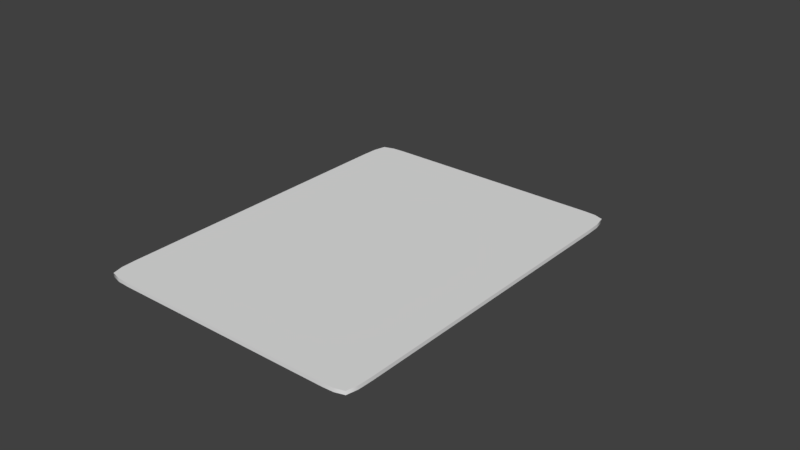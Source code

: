 # Source: clothInHand_Rigged.blend  (saved by Blender 2.79.0; exported with 4.5.12 LTS)
import bpy
from mathutils import Matrix  # noqa: F401  (used for matrix-valued properties, if any)

bpy.ops.wm.read_factory_settings(use_empty=True)
scene = bpy.context.scene
scene.name = 'Scene'

# ---- collections
col_collection_1 = bpy.data.collections.new('Collection 1'); scene.collection.children.link(col_collection_1)
col_collection_1.hide_render = True
col_collection_1.hide_viewport = True
col_collection_2 = bpy.data.collections.new('Collection 2'); scene.collection.children.link(col_collection_2)
col_collection_2.hide_render = True
col_collection_2.hide_viewport = True
col_collection_4 = bpy.data.collections.new('Collection 4'); scene.collection.children.link(col_collection_4)
col_collection_4.hide_render = True
col_collection_4.hide_viewport = True
col_collection_20 = bpy.data.collections.new('Collection 20'); scene.collection.children.link(col_collection_20)

# ---- materials (node trees are filled in below, after node groups)
mat_cloth = bpy.data.materials.new('cloth')
mat_cloth.alpha_threshold = 0.0
mat_cloth.use_transparent_shadow = False
mat_cloth.diffuse_color = (0.6219, 0.7301, 1.0, 1.0)
mat_cloth.specular_color = (0.0, 0.0, 0.0)
mat_cloth.roughness = 0.5
mat_towel = bpy.data.materials.new('towel')
mat_towel.alpha_threshold = 0.0
mat_towel.use_transparent_shadow = False
mat_towel.specular_color = (0.05226, 0.05226, 0.05226)
mat_towel.roughness = 0.5

# ---- material node trees

# ---- world
world_world = bpy.data.worlds.new('World'); scene.world = world_world
world_world.color = (0.05088, 0.05088, 0.05088)
world_world.use_sun_shadow = False
world_world.sun_shadow_jitter_overblur = 0.0
world_world.cycles.sampling_method = 'MANUAL'

# ---- meshes
me_clothinhand = bpy.data.meshes.new('clothInHand')
me_clothinhand.from_pydata([(-0.01008, 0.08275, 0.03067), (0.06254, -0.04968, 0.01551), (-0.05583, 0.07887, 0.02864), (0.03475, -0.06516, -0.01574), (-0.01039, 0.06178, 0.02737), (-0.01348, 0.04609, 0.02545), (-0.009207, 0.02406, 0.02123), (0.002601, 0.005459, 0.01027), (0.0201, -0.01077, 0.01093), (0.02853, -0.02538, 0.01272), (0.0421, -0.0401, 0.01503), (0.01527, -0.04505, -0.005876), (0.005182, -0.03311, -0.0008336), (-0.003081, -0.02083, 0.00208), (-0.0105, -0.0002031, 0.006791), (-0.02081, 0.02057, 0.01114), (-0.02317, 0.04966, 0.001072), (-0.03753, 0.06119, 0.01889), (-0.04702, 0.08636, -0.009316), (-0.02917, 0.096, -0.01623), (-0.01948, 0.09534, -0.003579), (-0.01632, 0.08959, 0.01547), (-0.01018, 0.08596, 0.02398), (-0.004338, 0.08366, 0.0328), (0.07182, -0.04301, 0.01441), (0.07375, -0.04699, 0.005524), (0.06231, -0.05866, -0.0001049), (0.06644, -0.06058, -0.02023), (0.05338, -0.06301, -0.02975), (0.03759, -0.0649, -0.03485), (-0.0006551, 0.06408, 0.0269), (-0.004249, 0.06671, 0.01662), (-0.01028, 0.06824, 0.00873), (-0.00978, 0.06846, -0.002577), (-0.01954, 0.0655, -0.0114), (-0.03701, 0.0581, -0.01456), (-0.00905, 0.04781, 0.02466), (-0.00878, 0.05004, 0.01571), (-0.01245, 0.04868, 0.01106), (-0.007203, 0.04999, 0.001258), (-0.01391, 0.04826, -0.008592), (-0.0288, 0.04058, -0.01095), (0.0009051, 0.03064, 0.0247), (0.003347, 0.02829, 0.01351), (0.003013, 0.02903, 0.003484), (0.001417, 0.02898, -0.004416), (-0.003637, 0.02768, -0.008155), (-0.01598, 0.02148, -0.009473), (0.01766, 0.01269, 0.01242), (0.02064, 0.01409, 0.004104), (0.01794, 0.01383, -0.007731), (0.01296, 0.01003, -0.0133), (0.006544, 0.007226, -0.01722), (-0.00688, 0.0008213, -0.01369), (0.02696, -0.002304, 0.01277), (0.03004, 0.0003069, 0.005553), (0.02811, -0.001768, -0.0114), (0.02243, -0.006715, -0.01392), (0.01517, -0.01098, -0.01796), (0.001524, -0.01698, -0.0212), (0.03967, -0.01529, 0.01169), (0.04055, -0.01407, 0.004228), (0.03597, -0.01818, -0.007555), (0.03294, -0.02122, -0.01363), (0.02329, -0.02621, -0.01984), (0.01068, -0.02986, -0.0232), (0.05563, -0.02905, 0.01269), (0.05518, -0.02934, 0.004792), (0.04512, -0.03744, -0.001173), (0.04427, -0.03368, -0.01417), (0.03166, -0.04157, -0.01965), (0.02083, -0.04078, -0.02811), (-0.05559, 0.08446, -0.009211), (-0.06339, 0.07863, 0.01159), (-0.06154, 0.08204, -0.005379), (-0.06367, 0.08043, 0.002175), (0.03082, -0.06657, -0.02443), (0.03291, -0.06618, -0.03171), (0.03035, -0.06679, -0.02706), (0.03111, -0.06665, -0.02973), (-0.05096, 0.0526, 0.007795), (-0.04596, 0.05472, -0.01581), (-0.05349, 0.05134, -0.003048), (-0.05203, 0.05196, -0.01194), (-0.03748, 0.03869, 0.0003526), (-0.0357, 0.03862, -0.009329), (-0.04011, 0.03726, -0.002934), (-0.03969, 0.0369, -0.00736), (-0.02611, 0.01772, 0.006667), (-0.02244, 0.01853, -0.007374), (-0.02719, 0.0166, 0.002757), (-0.02623, 0.01673, -0.003705), (-0.0151, -0.001849, -0.001711), (-0.01101, -0.0001167, -0.01362), (-0.01833, -0.003472, -0.008402), (-0.01416, -0.001071, -0.01323), (-0.007689, -0.02134, -0.01075), (-0.003703, -0.01864, -0.02), (-0.007772, -0.02075, -0.01512), (-0.006591, -0.02019, -0.01843), (0.0006329, -0.03509, -0.01268), (0.005406, -0.03148, -0.02308), (0.0002941, -0.03486, -0.01691), (0.001728, -0.03391, -0.02089), (0.01467, -0.04373, -0.02487), (0.01123, -0.04636, -0.01536), (0.01139, -0.04635, -0.02123), (0.01073, -0.04653, -0.01836)], [], [(71, 29, 77, 104), (105, 76, 3, 11), (41, 47, 89, 85), (47, 53, 93, 89), (53, 59, 97, 93), (59, 65, 101, 97), (65, 71, 104, 101), (9, 10, 66, 60), (60, 66, 67, 61), (61, 67, 68, 62), (62, 68, 69, 63), (63, 69, 70, 64), (64, 70, 71, 65), (100, 105, 11, 12), (8, 9, 60, 54), (54, 60, 61, 55), (55, 61, 62, 56), (56, 62, 63, 57), (57, 63, 64, 58), (58, 64, 65, 59), (96, 100, 12, 13), (7, 8, 54, 48), (48, 54, 55, 49), (49, 55, 56, 50), (50, 56, 57, 51), (51, 57, 58, 52), (52, 58, 59, 53), (92, 96, 13, 14), (6, 7, 48, 42), (42, 48, 49, 43), (43, 49, 50, 44), (44, 50, 51, 45), (45, 51, 52, 46), (46, 52, 53, 47), (88, 92, 14, 15), (5, 6, 42, 36), (36, 42, 43, 37), (37, 43, 44, 38), (38, 44, 45, 39), (39, 45, 46, 40), (40, 46, 47, 41), (84, 88, 15, 16), (4, 5, 36, 30), (30, 36, 37, 31), (31, 37, 38, 32), (32, 38, 39, 33), (33, 39, 40, 34), (34, 40, 41, 35), (80, 84, 16, 17), (0, 4, 30, 23), (23, 30, 31, 22), (22, 31, 32, 21), (21, 32, 33, 20), (20, 33, 34, 19), (19, 34, 35, 18), (73, 80, 17, 2), (10, 1, 24, 66), (66, 24, 25, 67), (67, 25, 26, 68), (68, 26, 27, 69), (69, 27, 28, 70), (70, 28, 29, 71), (35, 41, 85, 81), (105, 100, 102, 107), (107, 102, 103, 106), (106, 103, 101, 104), (100, 96, 98, 102), (102, 98, 99, 103), (103, 99, 97, 101), (96, 92, 94, 98), (98, 94, 95, 99), (99, 95, 93, 97), (92, 88, 90, 94), (94, 90, 91, 95), (95, 91, 89, 93), (88, 84, 86, 90), (90, 86, 87, 91), (91, 87, 85, 89), (84, 80, 82, 86), (86, 82, 83, 87), (87, 83, 81, 85), (80, 73, 75, 82), (82, 75, 74, 83), (83, 74, 72, 81), (76, 105, 107, 78), (78, 107, 106, 79), (79, 106, 104, 77), (18, 35, 81, 72)])
me_clothinhand.polygons.foreach_set('use_smooth', [True] * 88)
_uv = me_clothinhand.uv_layers.new(name='UVMap')
_uv.uv.foreach_set('vector', [0.8464, 0.7491, 0.9999, 0.75, 0.9999, 0.8163, 0.8451, 0.8084, 0.8458, 0.9158, 0.9999, 0.9176, 0.9999, 0.9999, 0.8454, 0.9985, 0.2501, 0.7499, 0.375, 0.75, 0.375, 0.8112, 0.2501, 0.8112, 0.375, 0.75, 0.5, 0.75, 0.5, 0.8112, 0.375, 0.8112, 0.5, 0.75, 0.6157, 0.7512, 0.6157, 0.8123, 0.5, 0.8112, 0.6157, 0.7512, 0.6981, 0.7468, 0.6943, 0.8142, 0.6157, 0.8123, 0.6981, 0.7468, 0.8464, 0.7491, 0.8451, 0.8084, 0.6943, 0.8142, 0.7002, 0.009133, 0.8456, -0.0002445, 0.8464, 0.1238, 0.7017, 0.1216, 0.7017, 0.1216, 0.8464, 0.1238, 0.8451, 0.2424, 0.7021, 0.2497, 0.7021, 0.2497, 0.8451, 0.2424, 0.8422, 0.3698, 0.7, 0.3741, 0.7, 0.3741, 0.8422, 0.3698, 0.8466, 0.5, 0.6985, 0.4923, 0.6985, 0.4923, 0.8466, 0.5, 0.8466, 0.625, 0.6957, 0.6186, 0.6957, 0.6186, 0.8466, 0.625, 0.8464, 0.7491, 0.6981, 0.7468, 0.6959, 0.9198, 0.8458, 0.9158, 0.8454, 0.9985, 0.693, 1.001, 0.6151, 0.003673, 0.7002, 0.009133, 0.7017, 0.1216, 0.6158, 0.1264, 0.6158, 0.1264, 0.7017, 0.1216, 0.7021, 0.2497, 0.6159, 0.2505, 0.6159, 0.2505, 0.7021, 0.2497, 0.7, 0.3741, 0.6158, 0.3738, 0.6158, 0.3738, 0.7, 0.3741, 0.6985, 0.4923, 0.6159, 0.4986, 0.6159, 0.4986, 0.6985, 0.4923, 0.6957, 0.6186, 0.6159, 0.6241, 0.6159, 0.6241, 0.6957, 0.6186, 0.6981, 0.7468, 0.6157, 0.7512, 0.6156, 0.9197, 0.6959, 0.9198, 0.693, 1.001, 0.6155, 0.9996, 0.5, 9.998e-05, 0.6151, 0.003673, 0.6158, 0.1264, 0.5, 0.1251, 0.5, 0.1251, 0.6158, 0.1264, 0.6159, 0.2505, 0.5, 0.2501, 0.5, 0.2501, 0.6159, 0.2505, 0.6158, 0.3738, 0.5, 0.375, 0.5, 0.375, 0.6158, 0.3738, 0.6159, 0.4986, 0.5, 0.5, 0.5, 0.5, 0.6159, 0.4986, 0.6159, 0.6241, 0.5, 0.625, 0.5, 0.625, 0.6159, 0.6241, 0.6157, 0.7512, 0.5, 0.75, 0.5, 0.9198, 0.6156, 0.9197, 0.6155, 0.9996, 0.5, 0.9999, 0.375, 9.998e-05, 0.5, 9.998e-05, 0.5, 0.1251, 0.375, 0.1251, 0.375, 0.1251, 0.5, 0.1251, 0.5, 0.2501, 0.375, 0.2501, 0.375, 0.2501, 0.5, 0.2501, 0.5, 0.375, 0.375, 0.375, 0.375, 0.375, 0.5, 0.375, 0.5, 0.5, 0.375, 0.5, 0.375, 0.5, 0.5, 0.5, 0.5, 0.625, 0.375, 0.625, 0.375, 0.625, 0.5, 0.625, 0.5, 0.75, 0.375, 0.75, 0.375, 0.9202, 0.5, 0.9198, 0.5, 0.9999, 0.375, 0.9999, 0.2501, 9.998e-05, 0.375, 9.998e-05, 0.375, 0.1251, 0.2501, 0.1251, 0.2501, 0.1251, 0.375, 0.1251, 0.375, 0.2501, 0.2501, 0.25, 0.2501, 0.25, 0.375, 0.2501, 0.375, 0.375, 0.2501, 0.375, 0.2501, 0.375, 0.375, 0.375, 0.375, 0.5, 0.2501, 0.5, 0.2501, 0.5, 0.375, 0.5, 0.375, 0.625, 0.2501, 0.625, 0.2501, 0.625, 0.375, 0.625, 0.375, 0.75, 0.2501, 0.7499, 0.2501, 0.9206, 0.375, 0.9202, 0.375, 0.9999, 0.2501, 0.9999, 0.149, 9.998e-05, 0.2501, 9.998e-05, 0.2501, 0.1251, 0.147, 0.1227, 0.147, 0.1227, 0.2501, 0.1251, 0.2501, 0.25, 0.1479, 0.2448, 0.1479, 0.2448, 0.2501, 0.25, 0.2501, 0.375, 0.1498, 0.3692, 0.1498, 0.3692, 0.2501, 0.375, 0.2501, 0.5, 0.1504, 0.4935, 0.1504, 0.4935, 0.2501, 0.5, 0.2501, 0.625, 0.1487, 0.6251, 0.1487, 0.6251, 0.2501, 0.625, 0.2501, 0.7499, 0.1486, 0.7504, 0.1479, 0.9205, 0.2501, 0.9206, 0.2501, 0.9999, 0.149, 0.9999, 0.0001, 9.998e-05, 0.149, 9.998e-05, 0.147, 0.1227, 0.0001, 0.1251, 0.0001, 0.1251, 0.147, 0.1227, 0.1479, 0.2448, 0.0001, 0.2501, 0.0001, 0.2501, 0.1479, 0.2448, 0.1498, 0.3692, 0.0001, 0.375, 0.0001, 0.375, 0.1498, 0.3692, 0.1504, 0.4935, 0.0001, 0.5, 0.0001, 0.5, 0.1504, 0.4935, 0.1487, 0.6251, 0.0001, 0.625, 0.0001, 0.625, 0.1487, 0.6251, 0.1486, 0.7504, 9.999e-05, 0.75, 9.998e-05, 0.9214, 0.1479, 0.9205, 0.149, 0.9999, 9.998e-05, 0.9999, 0.8456, -0.0002445, 0.9999, 9.998e-05, 0.9999, 0.1251, 0.8464, 0.1238, 0.8464, 0.1238, 0.9999, 0.1251, 0.9999, 0.2501, 0.8451, 0.2424, 0.8451, 0.2424, 0.9999, 0.2501, 0.9999, 0.375, 0.8422, 0.3698, 0.8422, 0.3698, 0.9999, 0.375, 0.9999, 0.5, 0.8466, 0.5, 0.8466, 0.5, 0.9999, 0.5, 0.9999, 0.625, 0.8466, 0.625, 0.8466, 0.625, 0.9999, 0.625, 0.9999, 0.75, 0.8464, 0.7491, 0.1486, 0.7504, 0.2501, 0.7499, 0.2501, 0.8112, 0.1489, 0.8113, 0.8458, 0.9158, 0.6959, 0.9198, 0.696, 0.8993, 0.8456, 0.8878, 0.8456, 0.8878, 0.696, 0.8993, 0.6953, 0.8492, 0.8446, 0.8393, 0.8446, 0.8393, 0.6953, 0.8492, 0.6943, 0.8142, 0.8451, 0.8084, 0.6959, 0.9198, 0.6156, 0.9197, 0.6164, 0.8976, 0.696, 0.8993, 0.696, 0.8993, 0.6164, 0.8976, 0.6156, 0.8451, 0.6953, 0.8492, 0.6953, 0.8492, 0.6156, 0.8451, 0.6157, 0.8123, 0.6943, 0.8142, 0.6156, 0.9197, 0.5, 0.9198, 0.5007, 0.8978, 0.6164, 0.8976, 0.6164, 0.8976, 0.5007, 0.8978, 0.4997, 0.8425, 0.6156, 0.8451, 0.6156, 0.8451, 0.4997, 0.8425, 0.5, 0.8112, 0.6157, 0.8123, 0.5, 0.9198, 0.375, 0.9202, 0.3757, 0.8983, 0.5007, 0.8978, 0.5007, 0.8978, 0.3757, 0.8983, 0.3747, 0.842, 0.4997, 0.8425, 0.4997, 0.8425, 0.3747, 0.842, 0.375, 0.8112, 0.5, 0.8112, 0.375, 0.9202, 0.2501, 0.9206, 0.2507, 0.8988, 0.3757, 0.8983, 0.3757, 0.8983, 0.2507, 0.8988, 0.2497, 0.8415, 0.3747, 0.842, 0.3747, 0.842, 0.2497, 0.8415, 0.2501, 0.8112, 0.375, 0.8112, 0.2501, 0.9206, 0.1479, 0.9205, 0.1492, 0.8996, 0.2507, 0.8988, 0.2507, 0.8988, 0.1492, 0.8996, 0.1479, 0.8424, 0.2497, 0.8415, 0.2497, 0.8415, 0.1479, 0.8424, 0.1489, 0.8113, 0.2501, 0.8112, 0.1479, 0.9205, 9.998e-05, 0.9214, 0.0006601, 0.8999, 0.1492, 0.8996, 0.1492, 0.8996, 0.0006601, 0.8999, -0.0002224, 0.8407, 0.1479, 0.8424, 0.1479, 0.8424, -0.0002224, 0.8407, 9.999e-05, 0.811, 0.1489, 0.8113, 0.9999, 0.9176, 0.8458, 0.9158, 0.8456, 0.8878, 1.001, 0.8956, 1.001, 0.8956, 0.8456, 0.8878, 0.8446, 0.8393, 0.9998, 0.8464, 0.9998, 0.8464, 0.8446, 0.8393, 0.8451, 0.8084, 0.9999, 0.8163, 9.999e-05, 0.75, 0.1486, 0.7504, 0.1489, 0.8113, 9.999e-05, 0.811])
me_clothinhand.materials.append(mat_cloth)
me_clothinhand.use_remesh_preserve_volume = False
me_clothinhand.use_remesh_preserve_attributes = False
me_clothinhand.use_mirror_vertex_groups = False
me_clothinhand.update()
me_clotharoundampoule = bpy.data.meshes.new('clothAroundAmpoule')
me_clotharoundampoule.from_pydata([(-0.01548, -0.03588, 0.001503), (0.0203, -0.03588, 0.001503), (-0.01754, -0.0001412, 0.0001463), (0.003466, 0.02021, -0.00121), (-0.003825, 0.02021, -0.00121), (-0.0001797, 0.0233, -0.00121), (0.01952, -0.00353, 0.0001463), (-0.007359, -0.03132, 0.002207), (0.007359, -0.03132, 0.002207), (-0.00932, -0.001089, 0.0008503), (0.003084, 0.01613, -0.0005064), (-0.003084, 0.01613, -0.0005064), (4.645e-09, 0.01874, -0.0005064), (0.01129, -0.003956, 0.0008503), (-0.004894, -0.03132, 0.02838), (0.004894, -0.03132, 0.02838), (-0.005301, 0.001012, 0.02838), (0.002527, 0.01384, 0.02838), (0.0002615, 0.01576, 0.02838), (-0.002005, 0.01384, 0.02838), (0.007274, -0.0007365, 0.02838), (0.02085, -0.03148, 0.04496), (0.01596, -0.03006, 0.04856), (-0.01389, 8.963e-05, 0.04503), (-0.008849, -0.001352, 0.04856), (0.006168, 0.01912, 0.04519), (0.002928, 0.01499, 0.04856), (0.01583, -0.002731, 0.04515), (0.01072, -0.004074, 0.04856), (-0.01596, -0.03006, 0.04856), (-0.02044, -0.03138, 0.04476), (-0.006261, 0.01906, 0.04521), (-0.002928, 0.01499, 0.04856), (-1.357e-08, 0.01747, 0.04856), (-2.475e-05, 0.02322, 0.04544), (-0.01509, -0.03401, 0.03139), (-0.01431, -0.03456, 0.02197), (0.01644, -0.03505, 0.02236), (0.01667, -0.03402, 0.03139), (-0.01027, -0.0009094, 0.02192), (-0.009101, -0.0009877, 0.03154), (0.004319, 0.01936, 0.02312), (0.003844, 0.01969, 0.03194), (-0.0001014, 0.0209, 0.03154), (-0.0001424, 0.02102, 0.02355), (-0.004018, 0.0197, 0.03193), (-0.004605, 0.01936, 0.02312), (0.01094, -0.003753, 0.0315), (0.0116, -0.003408, 0.0223)], [], [(30, 23, 40, 35), (27, 21, 38, 47), (5, 4, 46, 44), (18, 33, 32, 19), (23, 31, 45, 40), (42, 43, 34, 25), (17, 26, 33, 18), (29, 14, 16, 24), (43, 45, 31, 34), (41, 48, 6, 3), (28, 20, 15, 22), (3, 5, 44, 41), (14, 7, 9, 16), (20, 13, 8, 15), (26, 17, 20, 28), (16, 9, 11, 19), (17, 10, 13, 20), (25, 27, 47, 42), (12, 18, 19, 11), (10, 17, 18, 12), (48, 37, 1, 6), (24, 16, 19, 32), (21, 27, 28, 22), (27, 25, 26, 28), (34, 31, 32, 33), (31, 23, 24, 32), (25, 34, 33, 26), (23, 30, 29, 24), (39, 46, 4, 2), (48, 41, 42, 47), (46, 39, 40, 45), (45, 43, 44, 46), (43, 42, 41, 44), (37, 48, 47, 38), (39, 36, 35, 40), (36, 39, 2, 0)])
me_clotharoundampoule.polygons.foreach_set('use_smooth', [True] * 36)
_uv = me_clotharoundampoule.uv_layers.new(name='UVMap')
_uv.uv.foreach_set('vector', [0.9745, 0.4217, 0.7054, 0.4033, 0.7106, 0.2661, 0.9797, 0.2737, 0.273, 0.4049, 0.03029, 0.4225, 0.02331, 0.2769, 0.2699, 0.2656, 0.5031, 0.02255, 0.538, 0.02326, 0.5385, 0.2032, 0.5036, 0.2054, 0.5034, 0.7047, 0.5034, 0.4493, 0.543, 0.4498, 0.5373, 0.7019, 0.7054, 0.4033, 0.546, 0.3882, 0.5323, 0.2749, 0.7106, 0.2661, 0.4748, 0.2755, 0.5036, 0.2779, 0.5033, 0.3831, 0.4609, 0.3888, 0.4695, 0.7022, 0.4639, 0.4506, 0.5034, 0.4493, 0.5034, 0.7047, 0.9587, 0.4806, 0.9761, 0.7349, 0.6998, 0.6988, 0.7023, 0.4661, 0.5036, 0.2779, 0.5323, 0.2749, 0.546, 0.3882, 0.5033, 0.3831, 0.4687, 0.2039, 0.271, 0.179, 0.2566, 0.02289, 0.4683, 0.02383, 0.2763, 0.4674, 0.2808, 0.7004, 0.02441, 0.737, 0.0465, 0.4841, 0.4683, 0.02383, 0.5031, 0.02255, 0.5036, 0.2054, 0.4687, 0.2039, 0.9761, 0.7349, 0.9661, 0.9791, 0.6954, 0.9641, 0.6998, 0.6988, 0.2808, 0.7004, 0.282, 0.9666, 0.03656, 0.9791, 0.02441, 0.737, 0.4639, 0.4506, 0.4695, 0.7022, 0.2808, 0.7004, 0.2763, 0.4674, 0.6998, 0.6988, 0.6954, 0.9641, 0.5377, 0.974, 0.5373, 0.7019, 0.4695, 0.7022, 0.4689, 0.974, 0.282, 0.9666, 0.2808, 0.7004, 0.4609, 0.3888, 0.273, 0.4049, 0.2699, 0.2656, 0.4748, 0.2755, 0.5031, 0.9739, 0.5034, 0.7047, 0.5373, 0.7019, 0.5377, 0.974, 0.4689, 0.974, 0.4695, 0.7022, 0.5034, 0.7047, 0.5031, 0.9739, 0.271, 0.179, 0.02064, 0.1865, 0.01591, 0.02438, 0.2566, 0.02289, 0.7023, 0.4661, 0.6998, 0.6988, 0.5373, 0.7019, 0.543, 0.4498, 0.03029, 0.4225, 0.273, 0.4049, 0.2763, 0.4674, 0.0465, 0.4841, 0.273, 0.4049, 0.4609, 0.3888, 0.4639, 0.4506, 0.2763, 0.4674, 0.5033, 0.3831, 0.546, 0.3882, 0.543, 0.4498, 0.5034, 0.4493, 0.546, 0.3882, 0.7054, 0.4033, 0.7023, 0.4661, 0.543, 0.4498, 0.4609, 0.3888, 0.5033, 0.3831, 0.5034, 0.4493, 0.4639, 0.4506, 0.7054, 0.4033, 0.9745, 0.4217, 0.9587, 0.4806, 0.7023, 0.4661, 0.7129, 0.1749, 0.5385, 0.2032, 0.538, 0.02326, 0.7192, 0.0229, 0.271, 0.179, 0.4687, 0.2039, 0.4748, 0.2755, 0.2699, 0.2656, 0.5385, 0.2032, 0.7129, 0.1749, 0.7106, 0.2661, 0.5323, 0.2749, 0.5323, 0.2749, 0.5036, 0.2779, 0.5036, 0.2054, 0.5385, 0.2032, 0.5036, 0.2779, 0.4748, 0.2755, 0.4687, 0.2039, 0.5036, 0.2054, 0.02064, 0.1865, 0.271, 0.179, 0.2699, 0.2656, 0.02331, 0.2769, 0.7129, 0.1749, 0.9779, 0.1781, 0.9797, 0.2737, 0.7106, 0.2661, 0.9779, 0.1781, 0.7129, 0.1749, 0.7192, 0.0229, 0.9843, 0.02611])
me_clotharoundampoule.materials.append(mat_cloth)
me_clotharoundampoule.use_remesh_preserve_volume = False
me_clotharoundampoule.use_remesh_preserve_attributes = False
me_clotharoundampoule.use_mirror_vertex_groups = False
me_clotharoundampoule.update()
me_clothinhand_003 = bpy.data.meshes.new('clothInHand.003')
me_clothinhand_003.from_pydata([(-0.01008, 0.1127, 0.03067), (0.06254, -0.0779, 0.01551), (-0.05583, 0.1071, 0.02864), (0.03475, -0.1002, -0.01574), (-0.01039, 0.06178, 0.02737), (-0.01678, 0.04671, 0.0222), (-0.01251, 0.02468, 0.01798), (0.002601, 0.005459, 0.01027), (0.0201, -0.01077, 0.01093), (0.02853, -0.02538, 0.01272), (0.0421, -0.0401, 0.01503), (0.01527, -0.04505, -0.005876), (0.005182, -0.03311, -0.0008336), (-0.003081, -0.02083, 0.00208), (-0.0105, -0.0002031, 0.006791), (-0.02081, 0.02057, 0.01114), (-0.02317, 0.04966, 0.001072), (-0.03753, 0.06119, 0.01889), (-0.04702, 0.1179, -0.009316), (-0.02917, 0.1317, -0.01623), (-0.01948, 0.1308, -0.003579), (-0.01632, 0.1225, 0.01547), (-0.01018, 0.1173, 0.02398), (-0.004338, 0.114, 0.0328), (0.07182, -0.06831, 0.01441), (0.07375, -0.07403, 0.005524), (0.06231, -0.09082, -0.0001049), (0.06644, -0.09359, -0.02023), (0.05338, -0.09709, -0.02975), (0.03759, -0.0998, -0.03485), (-0.0006551, 0.06408, 0.0269), (-0.004249, 0.06671, 0.01662), (-0.01028, 0.06824, 0.00873), (-0.00978, 0.06846, -0.002577), (-0.01954, 0.0655, -0.0114), (-0.03701, 0.0581, -0.01456), (-0.01152, 0.04935, 0.01902), (-0.00878, 0.05004, 0.01571), (-0.01245, 0.04868, 0.01106), (-0.007203, 0.04999, 0.001258), (-0.01391, 0.04826, -0.008592), (-0.0288, 0.04058, -0.01095), (-0.002393, 0.03126, 0.02146), (0.003347, 0.02829, 0.01351), (0.003013, 0.02903, 0.003484), (0.001417, 0.02898, -0.004416), (-0.003637, 0.02768, -0.008155), (-0.01598, 0.02148, -0.009473), (0.01766, 0.01269, 0.01242), (0.02064, 0.01409, 0.004104), (0.01794, 0.01383, -0.007731), (0.01296, 0.01003, -0.0133), (0.006544, 0.007226, -0.01722), (-0.00688, 0.0008213, -0.01369), (0.02696, -0.002304, 0.01277), (0.03004, 0.0003069, 0.005553), (0.02811, -0.001768, -0.0114), (0.02243, -0.006715, -0.01392), (0.01517, -0.01098, -0.01796), (0.001524, -0.01698, -0.0212), (0.03967, -0.01529, 0.01169), (0.04055, -0.01407, 0.004228), (0.03597, -0.01818, -0.007555), (0.03294, -0.02122, -0.01363), (0.02329, -0.02621, -0.01984), (0.01068, -0.02986, -0.0232), (0.05563, -0.02905, 0.01269), (0.05518, -0.02934, 0.004792), (0.04512, -0.03744, -0.001173), (0.04427, -0.03368, -0.01417), (0.03166, -0.04157, -0.01965), (0.02083, -0.04078, -0.02811), (-0.05559, 0.1151, -0.009211), (-0.06339, 0.1067, 0.01159), (-0.06154, 0.1116, -0.005379), (-0.06367, 0.1093, 0.002175), (0.03082, -0.1022, -0.02443), (0.03291, -0.1016, -0.03171), (0.03035, -0.1025, -0.02706), (0.03111, -0.1023, -0.02973), (-0.05096, 0.0526, 0.007795), (-0.04596, 0.05472, -0.01581), (-0.05349, 0.05134, -0.003048), (-0.05203, 0.05196, -0.01194), (-0.03748, 0.03869, 0.0003526), (-0.0357, 0.03862, -0.009329), (-0.04011, 0.03726, -0.002934), (-0.03969, 0.0369, -0.00736), (-0.02611, 0.01772, 0.006667), (-0.02244, 0.01853, -0.007374), (-0.02719, 0.0166, 0.002757), (-0.02623, 0.01673, -0.003705), (-0.0151, -0.001849, -0.001711), (-0.01101, -0.0001167, -0.01362), (-0.01833, -0.003472, -0.008402), (-0.01416, -0.001071, -0.01323), (-0.007689, -0.02134, -0.01075), (-0.003703, -0.01864, -0.02), (-0.007772, -0.02075, -0.01512), (-0.006591, -0.02019, -0.01843), (0.0006329, -0.03509, -0.01268), (0.005406, -0.03148, -0.02308), (0.0002941, -0.03486, -0.01691), (0.001728, -0.03391, -0.02089), (0.01467, -0.04373, -0.02487), (0.01123, -0.04636, -0.01536), (0.01139, -0.04635, -0.02123), (0.01073, -0.04653, -0.01836), (-0.04695, 0.08767, 0.02005), (-0.01036, 0.08894, 0.02502), (-0.002513, 0.09033, 0.02569), (-0.007093, 0.09274, 0.01592), (-0.013, 0.09577, 0.007453), (-0.01415, 0.09875, -0.008035), (-0.02397, 0.09742, -0.01865), (-0.04224, 0.0881, -0.01585), (-0.05777, 0.08265, 0.00642), (-0.05918, 0.08252, -0.003727), (-0.05735, 0.08315, -0.01205), (-0.05118, 0.08555, -0.01615), (0.05329, -0.06116, 0.01028), (0.03049, -0.07183, -0.01621), (0.06145, -0.05054, 0.01154), (0.06233, -0.05254, 0.006579), (0.05306, -0.06492, -0.001699), (0.05458, -0.0615, -0.01806), (0.04375, -0.06713, -0.02535), (0.03197, -0.06799, -0.03194), (0.02686, -0.0724, -0.02515), (0.02662, -0.07247, -0.0269), (0.02701, -0.07233, -0.02819), (0.0286, -0.07055, -0.02979)], [], [(127, 29, 77, 131), (128, 76, 3, 121), (41, 47, 89, 85), (47, 53, 93, 89), (53, 59, 97, 93), (59, 65, 101, 97), (65, 71, 104, 101), (9, 10, 66, 60), (60, 66, 67, 61), (61, 67, 68, 62), (62, 68, 69, 63), (63, 69, 70, 64), (64, 70, 71, 65), (100, 105, 11, 12), (8, 9, 60, 54), (54, 60, 61, 55), (55, 61, 62, 56), (56, 62, 63, 57), (57, 63, 64, 58), (58, 64, 65, 59), (96, 100, 12, 13), (7, 8, 54, 48), (48, 54, 55, 49), (49, 55, 56, 50), (50, 56, 57, 51), (51, 57, 58, 52), (52, 58, 59, 53), (92, 96, 13, 14), (6, 7, 48, 42), (42, 48, 49, 43), (43, 49, 50, 44), (44, 50, 51, 45), (45, 51, 52, 46), (46, 52, 53, 47), (88, 92, 14, 15), (5, 6, 42, 36), (36, 42, 43, 37), (37, 43, 44, 38), (38, 44, 45, 39), (39, 45, 46, 40), (40, 46, 47, 41), (84, 88, 15, 16), (4, 5, 36, 30), (30, 36, 37, 31), (31, 37, 38, 32), (32, 38, 39, 33), (33, 39, 40, 34), (34, 40, 41, 35), (80, 84, 16, 17), (109, 4, 30, 110), (110, 30, 31, 111), (111, 31, 32, 112), (112, 32, 33, 113), (113, 33, 34, 114), (114, 34, 35, 115), (116, 80, 17, 108), (120, 1, 24, 122), (122, 24, 25, 123), (123, 25, 26, 124), (124, 26, 27, 125), (125, 27, 28, 126), (126, 28, 29, 127), (35, 41, 85, 81), (105, 100, 102, 107), (107, 102, 103, 106), (106, 103, 101, 104), (100, 96, 98, 102), (102, 98, 99, 103), (103, 99, 97, 101), (96, 92, 94, 98), (98, 94, 95, 99), (99, 95, 93, 97), (92, 88, 90, 94), (94, 90, 91, 95), (95, 91, 89, 93), (88, 84, 86, 90), (90, 86, 87, 91), (91, 87, 85, 89), (84, 80, 82, 86), (86, 82, 83, 87), (87, 83, 81, 85), (116, 73, 75, 117), (117, 75, 74, 118), (118, 74, 72, 119), (128, 105, 107, 129), (129, 107, 106, 130), (130, 106, 104, 131), (115, 35, 81, 119), (18, 115, 119, 72), (83, 118, 119, 81), (82, 117, 118, 83), (80, 116, 117, 82), (73, 116, 108, 2), (19, 114, 115, 18), (20, 113, 114, 19), (21, 112, 113, 20), (22, 111, 112, 21), (23, 110, 111, 22), (0, 109, 110, 23), (79, 130, 131, 77), (78, 129, 130, 79), (76, 128, 129, 78), (70, 126, 127, 71), (69, 125, 126, 70), (68, 124, 125, 69), (67, 123, 124, 68), (66, 122, 123, 67), (10, 120, 122, 66), (105, 128, 121, 11), (71, 127, 131, 104)])
me_clothinhand_003.polygons.foreach_set('use_smooth', [True] * 110)
_uv = me_clothinhand_003.uv_layers.new(name='UVMap')
_uv.uv.foreach_set('vector', [0.9518, 0.1642, 0.9588, 0.1274, 0.9639, 0.1283, 0.956, 0.164, 0.9613, 0.1645, 0.9706, 0.1313, 0.9779, 0.1366, 0.9698, 0.167, 0.9469, 0.3224, 0.9454, 0.2889, 0.9536, 0.2901, 0.9542, 0.3248, 0.9454, 0.2889, 0.9472, 0.2586, 0.951, 0.2601, 0.9536, 0.2901, 0.9472, 0.2586, 0.9484, 0.2341, 0.9529, 0.236, 0.951, 0.2601, 0.9484, 0.2341, 0.9483, 0.2159, 0.9527, 0.2183, 0.9529, 0.236, 0.9483, 0.2159, 0.9473, 0.1981, 0.9536, 0.2005, 0.9527, 0.2183, 0.8866, 0.2139, 0.8852, 0.1914, 0.8981, 0.1916, 0.8998, 0.2134, 0.8998, 0.2134, 0.8981, 0.1916, 0.9034, 0.1909, 0.9066, 0.2133, 0.9066, 0.2133, 0.9034, 0.1909, 0.9136, 0.1869, 0.9188, 0.2118, 0.9188, 0.2118, 0.9136, 0.1869, 0.924, 0.1913, 0.9256, 0.2104, 0.9256, 0.2104, 0.924, 0.1913, 0.9369, 0.1912, 0.9368, 0.2113, 0.9368, 0.2113, 0.9369, 0.1912, 0.9473, 0.1981, 0.9483, 0.2159, 0.9637, 0.2208, 0.9638, 0.2029, 0.9729, 0.2038, 0.9743, 0.2227, 0.8899, 0.2325, 0.8866, 0.2139, 0.8998, 0.2134, 0.8993, 0.2352, 0.8993, 0.2352, 0.8998, 0.2134, 0.9066, 0.2133, 0.9065, 0.2349, 0.9065, 0.2349, 0.9066, 0.2133, 0.9188, 0.2118, 0.921, 0.2336, 0.921, 0.2336, 0.9188, 0.2118, 0.9256, 0.2104, 0.9275, 0.2316, 0.9275, 0.2316, 0.9256, 0.2104, 0.9368, 0.2113, 0.9356, 0.2316, 0.9356, 0.2316, 0.9368, 0.2113, 0.9483, 0.2159, 0.9484, 0.2341, 0.9624, 0.2386, 0.9637, 0.2208, 0.9743, 0.2227, 0.9739, 0.2399, 0.8862, 0.2591, 0.8899, 0.2325, 0.8993, 0.2352, 0.9014, 0.2565, 0.9014, 0.2565, 0.8993, 0.2352, 0.9065, 0.2349, 0.9094, 0.2546, 0.9094, 0.2546, 0.9065, 0.2349, 0.921, 0.2336, 0.9199, 0.2547, 0.9199, 0.2547, 0.921, 0.2336, 0.9275, 0.2316, 0.9273, 0.2537, 0.9273, 0.2537, 0.9275, 0.2316, 0.9356, 0.2316, 0.9342, 0.2547, 0.9342, 0.2547, 0.9356, 0.2316, 0.9484, 0.2341, 0.9472, 0.2586, 0.9664, 0.2641, 0.9624, 0.2386, 0.9739, 0.2399, 0.975, 0.2656, 0.8835, 0.2886, 0.8862, 0.2591, 0.9014, 0.2565, 0.8946, 0.2915, 0.8946, 0.2915, 0.9014, 0.2565, 0.9094, 0.2546, 0.902, 0.2846, 0.902, 0.2846, 0.9094, 0.2546, 0.9199, 0.2547, 0.9134, 0.2853, 0.9134, 0.2853, 0.9199, 0.2547, 0.9273, 0.2537, 0.9223, 0.2855, 0.9223, 0.2855, 0.9273, 0.2537, 0.9342, 0.2547, 0.9293, 0.2875, 0.9293, 0.2875, 0.9342, 0.2547, 0.9472, 0.2586, 0.9454, 0.2889, 0.9698, 0.2929, 0.9664, 0.2641, 0.975, 0.2656, 0.9762, 0.2929, 0.8874, 0.3144, 0.8835, 0.2886, 0.8946, 0.2915, 0.8936, 0.3181, 0.8936, 0.3181, 0.8946, 0.2915, 0.902, 0.2846, 0.8982, 0.3193, 0.8982, 0.3193, 0.902, 0.2846, 0.9134, 0.2853, 0.9044, 0.3189, 0.9044, 0.3189, 0.9134, 0.2853, 0.9223, 0.2855, 0.9158, 0.3198, 0.9158, 0.3198, 0.9223, 0.2855, 0.9293, 0.2875, 0.9288, 0.3219, 0.9288, 0.3219, 0.9293, 0.2875, 0.9454, 0.2889, 0.9469, 0.3224, 0.9678, 0.325, 0.9698, 0.2929, 0.9762, 0.2929, 0.9851, 0.3254, 0.8856, 0.3355, 0.8874, 0.3144, 0.8936, 0.3181, 0.8912, 0.3412, 0.8912, 0.3412, 0.8936, 0.3181, 0.8982, 0.3193, 0.8987, 0.3425, 0.8987, 0.3425, 0.8982, 0.3193, 0.9044, 0.3189, 0.9067, 0.344, 0.9067, 0.344, 0.9044, 0.3189, 0.9158, 0.3198, 0.9168, 0.3458, 0.9168, 0.3458, 0.9158, 0.3198, 0.9288, 0.3219, 0.9289, 0.3468, 0.9289, 0.3468, 0.9288, 0.3219, 0.9469, 0.3224, 0.9452, 0.3467, 0.9715, 0.3495, 0.9678, 0.325, 0.9851, 0.3254, 0.9861, 0.3547, 0.8826, 0.3619, 0.8856, 0.3355, 0.8912, 0.3412, 0.889, 0.3653, 0.889, 0.3653, 0.8912, 0.3412, 0.8987, 0.3425, 0.8975, 0.3697, 0.8975, 0.3697, 0.8987, 0.3425, 0.9067, 0.344, 0.9052, 0.375, 0.9052, 0.375, 0.9067, 0.344, 0.9168, 0.3458, 0.917, 0.3803, 0.917, 0.3803, 0.9168, 0.3458, 0.9289, 0.3468, 0.9278, 0.3827, 0.9278, 0.3827, 0.9289, 0.3468, 0.9452, 0.3467, 0.9425, 0.3777, 0.9692, 0.3797, 0.9715, 0.3495, 0.9861, 0.3547, 0.9831, 0.3847, 0.8837, 0.1628, 0.8806, 0.1408, 0.8918, 0.1429, 0.8956, 0.1677, 0.8956, 0.1677, 0.8918, 0.1429, 0.8989, 0.1356, 0.9, 0.1645, 0.9, 0.1645, 0.8989, 0.1356, 0.9136, 0.1229, 0.9138, 0.1544, 0.9138, 0.1544, 0.9136, 0.1229, 0.931, 0.1197, 0.928, 0.1586, 0.928, 0.1586, 0.931, 0.1197, 0.9449, 0.1224, 0.9404, 0.1587, 0.9404, 0.1587, 0.9449, 0.1224, 0.9588, 0.1274, 0.9518, 0.1642, 0.9452, 0.3467, 0.9469, 0.3224, 0.9542, 0.3248, 0.9525, 0.3482, 0.9638, 0.2029, 0.9637, 0.2208, 0.9602, 0.2202, 0.9611, 0.2023, 0.9611, 0.2023, 0.9602, 0.2202, 0.9567, 0.2192, 0.9586, 0.2013, 0.9586, 0.2013, 0.9567, 0.2192, 0.9527, 0.2183, 0.9536, 0.2005, 0.9637, 0.2208, 0.9624, 0.2386, 0.9587, 0.2379, 0.9602, 0.2202, 0.9602, 0.2202, 0.9587, 0.2379, 0.9559, 0.2368, 0.9567, 0.2192, 0.9567, 0.2192, 0.9559, 0.2368, 0.9529, 0.236, 0.9527, 0.2183, 0.9624, 0.2386, 0.9664, 0.2641, 0.9599, 0.2622, 0.9587, 0.2379, 0.9587, 0.2379, 0.9599, 0.2622, 0.9539, 0.2609, 0.9559, 0.2368, 0.9559, 0.2368, 0.9539, 0.2609, 0.951, 0.2601, 0.9529, 0.236, 0.9664, 0.2641, 0.9698, 0.2929, 0.966, 0.2921, 0.9599, 0.2622, 0.9599, 0.2622, 0.966, 0.2921, 0.9595, 0.291, 0.9539, 0.2609, 0.9539, 0.2609, 0.9595, 0.291, 0.9536, 0.2901, 0.951, 0.2601, 0.9698, 0.2929, 0.9678, 0.325, 0.9634, 0.3259, 0.966, 0.2921, 0.966, 0.2921, 0.9634, 0.3259, 0.9589, 0.3256, 0.9595, 0.291, 0.9595, 0.291, 0.9589, 0.3256, 0.9542, 0.3248, 0.9536, 0.2901, 0.9678, 0.325, 0.9715, 0.3495, 0.964, 0.3487, 0.9634, 0.3259, 0.9634, 0.3259, 0.964, 0.3487, 0.9579, 0.3486, 0.9589, 0.3256, 0.9589, 0.3256, 0.9579, 0.3486, 0.9525, 0.3482, 0.9542, 0.3248, 0.9692, 0.3797, 0.9695, 0.4063, 0.9618, 0.4068, 0.9614, 0.3782, 0.9614, 0.3782, 0.9618, 0.4068, 0.9553, 0.4069, 0.9551, 0.3771, 0.9551, 0.3771, 0.9553, 0.4069, 0.9492, 0.4084, 0.9494, 0.3774, 0.9613, 0.1645, 0.9638, 0.2029, 0.9611, 0.2023, 0.9597, 0.1639, 0.9597, 0.1639, 0.9611, 0.2023, 0.9586, 0.2013, 0.9585, 0.1634, 0.9585, 0.1634, 0.9586, 0.2013, 0.9536, 0.2005, 0.956, 0.164, 0.9425, 0.3777, 0.9452, 0.3467, 0.9525, 0.3482, 0.9494, 0.3774, 0.9423, 0.4094, 0.9425, 0.3777, 0.9494, 0.3774, 0.9492, 0.4084, 0.9579, 0.3486, 0.9551, 0.3771, 0.9494, 0.3774, 0.9525, 0.3482, 0.964, 0.3487, 0.9614, 0.3782, 0.9551, 0.3771, 0.9579, 0.3486, 0.9715, 0.3495, 0.9692, 0.3797, 0.9614, 0.3782, 0.964, 0.3487, 0.9695, 0.4063, 0.9692, 0.3797, 0.9831, 0.3847, 0.9843, 0.4094, 0.9247, 0.4177, 0.9278, 0.3827, 0.9425, 0.3777, 0.9423, 0.4094, 0.9124, 0.4135, 0.917, 0.3803, 0.9278, 0.3827, 0.9247, 0.4177, 0.8977, 0.403, 0.9052, 0.375, 0.917, 0.3803, 0.9124, 0.4135, 0.8903, 0.3958, 0.8975, 0.3697, 0.9052, 0.375, 0.8977, 0.403, 0.8823, 0.3907, 0.889, 0.3653, 0.8975, 0.3697, 0.8903, 0.3958, 0.8782, 0.3872, 0.8826, 0.3619, 0.889, 0.3653, 0.8823, 0.3907, 0.9662, 0.129, 0.9585, 0.1634, 0.956, 0.164, 0.9639, 0.1283, 0.9685, 0.1299, 0.9597, 0.1639, 0.9585, 0.1634, 0.9662, 0.129, 0.9706, 0.1313, 0.9613, 0.1645, 0.9597, 0.1639, 0.9685, 0.1299, 0.9369, 0.1912, 0.9404, 0.1587, 0.9518, 0.1642, 0.9473, 0.1981, 0.924, 0.1913, 0.928, 0.1586, 0.9404, 0.1587, 0.9369, 0.1912, 0.9136, 0.1869, 0.9138, 0.1544, 0.928, 0.1586, 0.924, 0.1913, 0.9034, 0.1909, 0.9, 0.1645, 0.9138, 0.1544, 0.9136, 0.1869, 0.8981, 0.1916, 0.8956, 0.1677, 0.9, 0.1645, 0.9034, 0.1909, 0.8852, 0.1914, 0.8837, 0.1628, 0.8956, 0.1677, 0.8981, 0.1916, 0.9638, 0.2029, 0.9613, 0.1645, 0.9698, 0.167, 0.9729, 0.2038, 0.9473, 0.1981, 0.9518, 0.1642, 0.956, 0.164, 0.9536, 0.2005])
me_clothinhand_003.materials.append(mat_towel)
me_clothinhand_003.use_remesh_preserve_volume = False
me_clothinhand_003.use_remesh_preserve_attributes = False
me_clothinhand_003.use_mirror_vertex_groups = False
me_clothinhand_003.update()
me_clothinhand_001 = bpy.data.meshes.new('clothInHand.001')
me_clothinhand_001.from_pydata([(0.06187, 0.08539, -0.0007386), (0.06187, -0.08223, -0.0007386), (-0.0646, 0.08539, -0.0007386), (-0.0646, -0.08223, -0.0007386), (0.06187, 0.05468, -0.0007386), (0.06187, 0.03836, -0.0007386), (0.06187, 0.01821, -0.0007386), (0.06187, 0.0002712, -0.0007386), (0.06187, -0.01752, -0.0007386), (0.06187, -0.03454, -0.0007386), (0.06187, -0.05208, -0.0007386), (-0.0646, -0.05208, -0.0007386), (-0.0646, -0.03454, -0.0007386), (-0.0646, -0.01752, -0.0007386), (-0.0646, 0.0002712, -0.0007386), (-0.0646, 0.01821, -0.0007386), (-0.0646, 0.03836, -0.0007386), (-0.0646, 0.05468, -0.0007386), (-0.005862, 0.08539, -0.0007386), (0.005895, 0.08539, -0.0007386), (0.01779, 0.08539, -0.0007386), (0.02945, 0.08539, -0.0007386), (0.04046, 0.08539, -0.0007386), (0.05113, 0.08539, -0.0007386), (0.05113, -0.08223, -0.0007386), (0.04046, -0.08223, -0.0007386), (0.02945, -0.08223, -0.0007386), (0.01779, -0.08223, -0.0007386), (0.005895, -0.08223, -0.0007386), (-0.005862, -0.08223, -0.0007386), (0.05113, 0.05468, -0.0007386), (0.04046, 0.05468, -0.0007386), (0.02945, 0.05468, -0.0007386), (0.01779, 0.05468, -0.0007386), (0.005895, 0.05468, -0.0007386), (-0.005862, 0.05468, -0.0007386), (0.05113, 0.03836, -0.0007386), (0.04046, 0.03836, -0.0007386), (0.02945, 0.03836, -0.0007386), (0.01779, 0.03836, -0.0007386), (0.005895, 0.03836, -0.0007386), (-0.005862, 0.03836, -0.0007386), (0.05113, 0.01821, -0.0007386), (0.04046, 0.01821, -0.0007386), (0.02945, 0.01821, -0.0007386), (0.01779, 0.01821, -0.0007386), (0.005895, 0.01821, -0.0007386), (-0.005862, 0.01821, -0.0007386), (0.05113, 0.0002712, -0.0007386), (0.04046, 0.0002712, -0.0007386), (0.02945, 0.0002712, -0.0007386), (0.01779, 0.0002712, -0.0007386), (0.005895, 0.0002712, -0.0007386), (-0.005862, 0.0002712, -0.0007386), (0.05113, -0.01752, -0.0007386), (0.04046, -0.01752, -0.0007386), (0.02945, -0.01752, -0.0007386), (0.01779, -0.01752, -0.0007386), (0.005895, -0.01752, -0.0007386), (-0.005862, -0.01752, -0.0007386), (0.05113, -0.03454, -0.0007386), (0.04046, -0.03454, -0.0007386), (0.02945, -0.03454, -0.0007386), (0.01779, -0.03454, -0.0007386), (0.005895, -0.03454, -0.0007386), (-0.005862, -0.03454, -0.0007386), (0.05113, -0.05208, -0.0007386), (0.04046, -0.05208, -0.0007386), (0.02945, -0.05208, -0.0007386), (0.01779, -0.05208, -0.0007386), (0.005895, -0.05208, -0.0007386), (-0.005862, -0.05208, -0.0007386), (-0.01809, 0.08539, -0.0007386), (-0.05216, 0.08539, -0.0007386), (-0.02945, 0.08539, -0.0007386), (-0.04093, 0.08539, -0.0007386), (-0.05216, -0.08223, -0.0007386), (-0.01809, -0.08223, -0.0007386), (-0.04093, -0.08223, -0.0007386), (-0.02945, -0.08223, -0.0007386), (-0.05216, 0.05468, -0.0007386), (-0.01809, 0.05468, -0.0007386), (-0.04093, 0.05468, -0.0007386), (-0.02945, 0.05468, -0.0007386), (-0.05216, 0.03836, -0.0007386), (-0.01809, 0.03836, -0.0007386), (-0.04093, 0.03836, -0.0007386), (-0.02945, 0.03836, -0.0007386), (-0.05216, 0.01821, -0.0007386), (-0.01809, 0.01821, -0.0007386), (-0.04093, 0.01821, -0.0007386), (-0.02945, 0.01821, -0.0007386), (-0.05216, 0.0002712, -0.0007386), (-0.01809, 0.0002712, -0.0007386), (-0.04093, 0.0002712, -0.0007386), (-0.02945, 0.0002712, -0.0007386), (-0.05216, -0.01752, -0.0007386), (-0.01809, -0.01752, -0.0007386), (-0.04093, -0.01752, -0.0007386), (-0.02945, -0.01752, -0.0007386), (-0.05216, -0.03454, -0.0007386), (-0.01809, -0.03454, -0.0007386), (-0.04093, -0.03454, -0.0007386), (-0.02945, -0.03454, -0.0007386), (-0.01809, -0.05208, -0.0007386), (-0.05216, -0.05208, -0.0007386), (-0.02945, -0.05208, -0.0007386), (-0.04093, -0.05208, -0.0007386), (-0.0646, 0.07109, -0.0007386), (0.06187, 0.07109, -0.0007386), (0.05113, 0.07109, -0.0007386), (0.04046, 0.07109, -0.0007386), (0.02945, 0.07109, -0.0007386), (0.01779, 0.07109, -0.0007386), (0.005895, 0.07109, -0.0007386), (-0.005862, 0.07109, -0.0007386), (-0.05216, 0.07109, -0.0007386), (-0.04093, 0.07109, -0.0007386), (-0.02945, 0.07109, -0.0007386), (-0.01809, 0.07109, -0.0007386), (0.06187, -0.06969, -0.0007386), (-0.0646, -0.06969, -0.0007386), (0.05113, -0.06969, -0.0007386), (0.04046, -0.06969, -0.0007386), (0.02945, -0.06969, -0.0007386), (0.01779, -0.06969, -0.0007386), (0.005895, -0.06969, -0.0007386), (-0.005862, -0.06969, -0.0007386), (-0.05216, -0.06969, -0.0007386), (-0.04093, -0.06969, -0.0007386), (-0.02945, -0.06969, -0.0007386), (-0.01809, -0.06969, -0.0007386)], [], [(127, 29, 77, 131), (128, 76, 3, 121), (41, 47, 89, 85), (47, 53, 93, 89), (53, 59, 97, 93), (59, 65, 101, 97), (65, 71, 104, 101), (9, 10, 66, 60), (60, 66, 67, 61), (61, 67, 68, 62), (62, 68, 69, 63), (63, 69, 70, 64), (64, 70, 71, 65), (100, 105, 11, 12), (8, 9, 60, 54), (54, 60, 61, 55), (55, 61, 62, 56), (56, 62, 63, 57), (57, 63, 64, 58), (58, 64, 65, 59), (96, 100, 12, 13), (7, 8, 54, 48), (48, 54, 55, 49), (49, 55, 56, 50), (50, 56, 57, 51), (51, 57, 58, 52), (52, 58, 59, 53), (92, 96, 13, 14), (6, 7, 48, 42), (42, 48, 49, 43), (43, 49, 50, 44), (44, 50, 51, 45), (45, 51, 52, 46), (46, 52, 53, 47), (88, 92, 14, 15), (5, 6, 42, 36), (36, 42, 43, 37), (37, 43, 44, 38), (38, 44, 45, 39), (39, 45, 46, 40), (40, 46, 47, 41), (84, 88, 15, 16), (4, 5, 36, 30), (30, 36, 37, 31), (31, 37, 38, 32), (32, 38, 39, 33), (33, 39, 40, 34), (34, 40, 41, 35), (80, 84, 16, 17), (109, 4, 30, 110), (110, 30, 31, 111), (111, 31, 32, 112), (112, 32, 33, 113), (113, 33, 34, 114), (114, 34, 35, 115), (116, 80, 17, 108), (120, 1, 24, 122), (122, 24, 25, 123), (123, 25, 26, 124), (124, 26, 27, 125), (125, 27, 28, 126), (126, 28, 29, 127), (35, 41, 85, 81), (105, 100, 102, 107), (107, 102, 103, 106), (106, 103, 101, 104), (100, 96, 98, 102), (102, 98, 99, 103), (103, 99, 97, 101), (96, 92, 94, 98), (98, 94, 95, 99), (99, 95, 93, 97), (92, 88, 90, 94), (94, 90, 91, 95), (95, 91, 89, 93), (88, 84, 86, 90), (90, 86, 87, 91), (91, 87, 85, 89), (84, 80, 82, 86), (86, 82, 83, 87), (87, 83, 81, 85), (116, 73, 75, 117), (117, 75, 74, 118), (118, 74, 72, 119), (128, 105, 107, 129), (129, 107, 106, 130), (130, 106, 104, 131), (115, 35, 81, 119), (18, 115, 119, 72), (83, 118, 119, 81), (82, 117, 118, 83), (80, 116, 117, 82), (73, 116, 108, 2), (19, 114, 115, 18), (20, 113, 114, 19), (21, 112, 113, 20), (22, 111, 112, 21), (23, 110, 111, 22), (0, 109, 110, 23), (79, 130, 131, 77), (78, 129, 130, 79), (76, 128, 129, 78), (70, 126, 127, 71), (69, 125, 126, 70), (68, 124, 125, 69), (67, 123, 124, 68), (66, 122, 123, 67), (10, 120, 122, 66), (105, 128, 121, 11), (71, 127, 131, 104)])
me_clothinhand_001.polygons.foreach_set('use_smooth', [True] * 110)
_uv = me_clothinhand_001.uv_layers.new(name='UVMap')
_uv.uv.foreach_set('vector', [0.9518, 0.1642, 0.9588, 0.1274, 0.9639, 0.1283, 0.956, 0.164, 0.9613, 0.1645, 0.9706, 0.1313, 0.9779, 0.1366, 0.9698, 0.167, 0.9469, 0.3224, 0.9454, 0.2889, 0.9536, 0.2901, 0.9542, 0.3248, 0.9454, 0.2889, 0.9472, 0.2586, 0.951, 0.2601, 0.9536, 0.2901, 0.9472, 0.2586, 0.9484, 0.2341, 0.9529, 0.236, 0.951, 0.2601, 0.9484, 0.2341, 0.9483, 0.2159, 0.9527, 0.2183, 0.9529, 0.236, 0.9483, 0.2159, 0.9473, 0.1981, 0.9536, 0.2005, 0.9527, 0.2183, 0.8866, 0.2139, 0.8852, 0.1914, 0.8981, 0.1916, 0.8998, 0.2134, 0.8998, 0.2134, 0.8981, 0.1916, 0.9034, 0.1909, 0.9066, 0.2133, 0.9066, 0.2133, 0.9034, 0.1909, 0.9136, 0.1869, 0.9188, 0.2118, 0.9188, 0.2118, 0.9136, 0.1869, 0.924, 0.1913, 0.9256, 0.2104, 0.9256, 0.2104, 0.924, 0.1913, 0.9369, 0.1912, 0.9368, 0.2113, 0.9368, 0.2113, 0.9369, 0.1912, 0.9473, 0.1981, 0.9483, 0.2159, 0.9637, 0.2208, 0.9638, 0.2029, 0.9729, 0.2038, 0.9743, 0.2227, 0.8899, 0.2325, 0.8866, 0.2139, 0.8998, 0.2134, 0.8993, 0.2352, 0.8993, 0.2352, 0.8998, 0.2134, 0.9066, 0.2133, 0.9065, 0.2349, 0.9065, 0.2349, 0.9066, 0.2133, 0.9188, 0.2118, 0.921, 0.2336, 0.921, 0.2336, 0.9188, 0.2118, 0.9256, 0.2104, 0.9275, 0.2316, 0.9275, 0.2316, 0.9256, 0.2104, 0.9368, 0.2113, 0.9356, 0.2316, 0.9356, 0.2316, 0.9368, 0.2113, 0.9483, 0.2159, 0.9484, 0.2341, 0.9624, 0.2386, 0.9637, 0.2208, 0.9743, 0.2227, 0.9739, 0.2399, 0.8862, 0.2591, 0.8899, 0.2325, 0.8993, 0.2352, 0.9014, 0.2565, 0.9014, 0.2565, 0.8993, 0.2352, 0.9065, 0.2349, 0.9094, 0.2546, 0.9094, 0.2546, 0.9065, 0.2349, 0.921, 0.2336, 0.9199, 0.2547, 0.9199, 0.2547, 0.921, 0.2336, 0.9275, 0.2316, 0.9273, 0.2537, 0.9273, 0.2537, 0.9275, 0.2316, 0.9356, 0.2316, 0.9342, 0.2547, 0.9342, 0.2547, 0.9356, 0.2316, 0.9484, 0.2341, 0.9472, 0.2586, 0.9664, 0.2641, 0.9624, 0.2386, 0.9739, 0.2399, 0.975, 0.2656, 0.8835, 0.2886, 0.8862, 0.2591, 0.9014, 0.2565, 0.8946, 0.2915, 0.8946, 0.2915, 0.9014, 0.2565, 0.9094, 0.2546, 0.902, 0.2846, 0.902, 0.2846, 0.9094, 0.2546, 0.9199, 0.2547, 0.9134, 0.2853, 0.9134, 0.2853, 0.9199, 0.2547, 0.9273, 0.2537, 0.9223, 0.2855, 0.9223, 0.2855, 0.9273, 0.2537, 0.9342, 0.2547, 0.9293, 0.2875, 0.9293, 0.2875, 0.9342, 0.2547, 0.9472, 0.2586, 0.9454, 0.2889, 0.9698, 0.2929, 0.9664, 0.2641, 0.975, 0.2656, 0.9762, 0.2929, 0.8874, 0.3144, 0.8835, 0.2886, 0.8946, 0.2915, 0.8936, 0.3181, 0.8936, 0.3181, 0.8946, 0.2915, 0.902, 0.2846, 0.8982, 0.3193, 0.8982, 0.3193, 0.902, 0.2846, 0.9134, 0.2853, 0.9044, 0.3189, 0.9044, 0.3189, 0.9134, 0.2853, 0.9223, 0.2855, 0.9158, 0.3198, 0.9158, 0.3198, 0.9223, 0.2855, 0.9293, 0.2875, 0.9288, 0.3219, 0.9288, 0.3219, 0.9293, 0.2875, 0.9454, 0.2889, 0.9469, 0.3224, 0.9678, 0.325, 0.9698, 0.2929, 0.9762, 0.2929, 0.9851, 0.3254, 0.8856, 0.3355, 0.8874, 0.3144, 0.8936, 0.3181, 0.8912, 0.3412, 0.8912, 0.3412, 0.8936, 0.3181, 0.8982, 0.3193, 0.8987, 0.3425, 0.8987, 0.3425, 0.8982, 0.3193, 0.9044, 0.3189, 0.9067, 0.344, 0.9067, 0.344, 0.9044, 0.3189, 0.9158, 0.3198, 0.9168, 0.3458, 0.9168, 0.3458, 0.9158, 0.3198, 0.9288, 0.3219, 0.9289, 0.3468, 0.9289, 0.3468, 0.9288, 0.3219, 0.9469, 0.3224, 0.9452, 0.3467, 0.9715, 0.3495, 0.9678, 0.325, 0.9851, 0.3254, 0.9861, 0.3547, 0.8826, 0.3619, 0.8856, 0.3355, 0.8912, 0.3412, 0.889, 0.3653, 0.889, 0.3653, 0.8912, 0.3412, 0.8987, 0.3425, 0.8975, 0.3697, 0.8975, 0.3697, 0.8987, 0.3425, 0.9067, 0.344, 0.9052, 0.375, 0.9052, 0.375, 0.9067, 0.344, 0.9168, 0.3458, 0.917, 0.3803, 0.917, 0.3803, 0.9168, 0.3458, 0.9289, 0.3468, 0.9278, 0.3827, 0.9278, 0.3827, 0.9289, 0.3468, 0.9452, 0.3467, 0.9425, 0.3777, 0.9692, 0.3797, 0.9715, 0.3495, 0.9861, 0.3547, 0.9831, 0.3847, 0.8837, 0.1628, 0.8806, 0.1408, 0.8918, 0.1429, 0.8956, 0.1677, 0.8956, 0.1677, 0.8918, 0.1429, 0.8989, 0.1356, 0.9, 0.1645, 0.9, 0.1645, 0.8989, 0.1356, 0.9136, 0.1229, 0.9138, 0.1544, 0.9138, 0.1544, 0.9136, 0.1229, 0.931, 0.1197, 0.928, 0.1586, 0.928, 0.1586, 0.931, 0.1197, 0.9449, 0.1224, 0.9404, 0.1587, 0.9404, 0.1587, 0.9449, 0.1224, 0.9588, 0.1274, 0.9518, 0.1642, 0.9452, 0.3467, 0.9469, 0.3224, 0.9542, 0.3248, 0.9525, 0.3482, 0.9638, 0.2029, 0.9637, 0.2208, 0.9602, 0.2202, 0.9611, 0.2023, 0.9611, 0.2023, 0.9602, 0.2202, 0.9567, 0.2192, 0.9586, 0.2013, 0.9586, 0.2013, 0.9567, 0.2192, 0.9527, 0.2183, 0.9536, 0.2005, 0.9637, 0.2208, 0.9624, 0.2386, 0.9587, 0.2379, 0.9602, 0.2202, 0.9602, 0.2202, 0.9587, 0.2379, 0.9559, 0.2368, 0.9567, 0.2192, 0.9567, 0.2192, 0.9559, 0.2368, 0.9529, 0.236, 0.9527, 0.2183, 0.9624, 0.2386, 0.9664, 0.2641, 0.9599, 0.2622, 0.9587, 0.2379, 0.9587, 0.2379, 0.9599, 0.2622, 0.9539, 0.2609, 0.9559, 0.2368, 0.9559, 0.2368, 0.9539, 0.2609, 0.951, 0.2601, 0.9529, 0.236, 0.9664, 0.2641, 0.9698, 0.2929, 0.966, 0.2921, 0.9599, 0.2622, 0.9599, 0.2622, 0.966, 0.2921, 0.9595, 0.291, 0.9539, 0.2609, 0.9539, 0.2609, 0.9595, 0.291, 0.9536, 0.2901, 0.951, 0.2601, 0.9698, 0.2929, 0.9678, 0.325, 0.9634, 0.3259, 0.966, 0.2921, 0.966, 0.2921, 0.9634, 0.3259, 0.9589, 0.3256, 0.9595, 0.291, 0.9595, 0.291, 0.9589, 0.3256, 0.9542, 0.3248, 0.9536, 0.2901, 0.9678, 0.325, 0.9715, 0.3495, 0.964, 0.3487, 0.9634, 0.3259, 0.9634, 0.3259, 0.964, 0.3487, 0.9579, 0.3486, 0.9589, 0.3256, 0.9589, 0.3256, 0.9579, 0.3486, 0.9525, 0.3482, 0.9542, 0.3248, 0.9692, 0.3797, 0.9695, 0.4063, 0.9618, 0.4068, 0.9614, 0.3782, 0.9614, 0.3782, 0.9618, 0.4068, 0.9553, 0.4069, 0.9551, 0.3771, 0.9551, 0.3771, 0.9553, 0.4069, 0.9492, 0.4084, 0.9494, 0.3774, 0.9613, 0.1645, 0.9638, 0.2029, 0.9611, 0.2023, 0.9597, 0.1639, 0.9597, 0.1639, 0.9611, 0.2023, 0.9586, 0.2013, 0.9585, 0.1634, 0.9585, 0.1634, 0.9586, 0.2013, 0.9536, 0.2005, 0.956, 0.164, 0.9425, 0.3777, 0.9452, 0.3467, 0.9525, 0.3482, 0.9494, 0.3774, 0.9423, 0.4094, 0.9425, 0.3777, 0.9494, 0.3774, 0.9492, 0.4084, 0.9579, 0.3486, 0.9551, 0.3771, 0.9494, 0.3774, 0.9525, 0.3482, 0.964, 0.3487, 0.9614, 0.3782, 0.9551, 0.3771, 0.9579, 0.3486, 0.9715, 0.3495, 0.9692, 0.3797, 0.9614, 0.3782, 0.964, 0.3487, 0.9695, 0.4063, 0.9692, 0.3797, 0.9831, 0.3847, 0.9843, 0.4094, 0.9247, 0.4177, 0.9278, 0.3827, 0.9425, 0.3777, 0.9423, 0.4094, 0.9124, 0.4135, 0.917, 0.3803, 0.9278, 0.3827, 0.9247, 0.4177, 0.8977, 0.403, 0.9052, 0.375, 0.917, 0.3803, 0.9124, 0.4135, 0.8903, 0.3958, 0.8975, 0.3697, 0.9052, 0.375, 0.8977, 0.403, 0.8823, 0.3907, 0.889, 0.3653, 0.8975, 0.3697, 0.8903, 0.3958, 0.8782, 0.3872, 0.8826, 0.3619, 0.889, 0.3653, 0.8823, 0.3907, 0.9662, 0.129, 0.9585, 0.1634, 0.956, 0.164, 0.9639, 0.1283, 0.9685, 0.1299, 0.9597, 0.1639, 0.9585, 0.1634, 0.9662, 0.129, 0.9706, 0.1313, 0.9613, 0.1645, 0.9597, 0.1639, 0.9685, 0.1299, 0.9369, 0.1912, 0.9404, 0.1587, 0.9518, 0.1642, 0.9473, 0.1981, 0.924, 0.1913, 0.928, 0.1586, 0.9404, 0.1587, 0.9369, 0.1912, 0.9136, 0.1869, 0.9138, 0.1544, 0.928, 0.1586, 0.924, 0.1913, 0.9034, 0.1909, 0.9, 0.1645, 0.9138, 0.1544, 0.9136, 0.1869, 0.8981, 0.1916, 0.8956, 0.1677, 0.9, 0.1645, 0.9034, 0.1909, 0.8852, 0.1914, 0.8837, 0.1628, 0.8956, 0.1677, 0.8981, 0.1916, 0.9638, 0.2029, 0.9613, 0.1645, 0.9698, 0.167, 0.9729, 0.2038, 0.9473, 0.1981, 0.9518, 0.1642, 0.956, 0.164, 0.9536, 0.2005])
me_clothinhand_001.materials.append(mat_towel)
me_clothinhand_001.use_remesh_preserve_volume = False
me_clothinhand_001.use_remesh_preserve_attributes = False
me_clothinhand_001.use_mirror_vertex_groups = False
me_clothinhand_001.update()
arm_armature = bpy.data.armatures.new('Armature')  # bones are not reproduced

# ---- objects
ob_clothinhand = bpy.data.objects.new('clothInHand', me_clothinhand)
ob_clotharoundampoule = bpy.data.objects.new('clothAroundAmpoule', me_clotharoundampoule)
ob_papertowel = bpy.data.objects.new('PaperTowel', me_clothinhand_003)
ob_clothinhand_rigged = bpy.data.objects.new('clothInHand_Rigged', None)
ob_clotharmature = bpy.data.objects.new('ClothArmature', arm_armature)
ob_gauzesmall = bpy.data.objects.new('GauzeSmall', me_clothinhand_001)

# ---- transforms, parenting, visibility, modifiers, constraints
ob_clothinhand.location = (0.0, 0.0, 0.0)
ob_clothinhand.lineart.crease_threshold = 0.0
_m = ob_clothinhand.modifiers.new('Solidify', 'SOLIDIFY')
_m.thickness = 0.0005
_m.nonmanifold_thickness_mode = 'FIXED'
_m.nonmanifold_merge_threshold = 0.0003
ob_clotharoundampoule.location = (0.0, 0.0, -0.005582)
ob_clotharoundampoule.lineart.crease_threshold = 0.0
_m = ob_clotharoundampoule.modifiers.new('Solidify', 'SOLIDIFY')
_m.thickness = 0.0005
_m.nonmanifold_thickness_mode = 'FIXED'
_m.nonmanifold_merge_threshold = 0.0003
ob_papertowel.location = (0.0, 0.0, 0.0)
ob_papertowel.lineart.crease_threshold = 0.0
_m = ob_papertowel.modifiers.new('Subsurf', 'SUBSURF')
_m.uv_smooth = 'PRESERVE_CORNERS'
_m.quality = 2
_m.show_only_control_edges = False
_m = ob_papertowel.modifiers.new('Solidify', 'SOLIDIFY')
_m.thickness = 0.0007
_m.nonmanifold_thickness_mode = 'FIXED'
_m.nonmanifold_merge_threshold = 0.0003
_m = ob_papertowel.modifiers.new('EdgeSplit', 'EDGE_SPLIT')
_m.split_angle = 1.119
ob_clothinhand_rigged.location = (0.0, 0.0, 0.0)
ob_clothinhand_rigged.empty_display_size = 0.1838
ob_clothinhand_rigged.empty_image_offset = (0.0, 0.0)
ob_clothinhand_rigged.lineart.crease_threshold = 0.0
ob_clotharmature.parent = ob_clothinhand_rigged
ob_clotharmature.location = (0.0, 0.0, 0.0)
ob_clotharmature.lineart.crease_threshold = 0.0
ob_gauzesmall.parent = ob_clothinhand_rigged
ob_gauzesmall.location = (0.0, 0.0, 0.0)
ob_gauzesmall.show_wire = True
ob_gauzesmall.lineart.crease_threshold = 0.0
_vg = ob_gauzesmall.vertex_groups.new(name='Bone')
_vg = ob_gauzesmall.vertex_groups.new(name='Bone.001')
for _i, _w in zip([40, 41, 45, 46, 47, 89], [0.04168, 0.04232, 0.03395, 0.7435, 0.7433, 0.02128]): _vg.add([_i], _w, 'REPLACE')
_vg = ob_gauzesmall.vertex_groups.new(name='Bone.002')
for _i, _w in zip([33, 34, 35, 39, 40, 41, 46, 47, 81, 85], [0.01291, 0.01834, 0.01847, 0.1351, 0.7528, 0.7539, 0.03848, 0.03907, 0.007377, 0.1418]): _vg.add([_i], _w, 'REPLACE')
_vg = ob_gauzesmall.vertex_groups.new(name='Bone.003')
for _i, _w in zip([32, 33, 34, 35, 40, 41, 72, 81, 83, 85, 113, 114, 115, 118, 119], [0.0048, 0.1378, 0.4308, 0.4391, 0.01313, 0.01687, 0.006399, 0.2523, 0.05503, 0.005349, 0.02244, 0.03484, 0.04125, 0.01058, 0.05795]): _vg.add([_i], _w, 'REPLACE')
_vg = ob_gauzesmall.vertex_groups.new(name='Bone.004')
for _i, _w in zip([18, 19, 20, 21, 22, 32, 33, 34, 35, 40, 41, 72, 74, 75, 81, 83, 85, 111, 112, 113, 114, 115, 117, 118, 119], [0.2146, 0.2118, 0.2221, 0.1358, 0.05864, 0.05308, 0.2104, 0.47, 0.4779, 0.02025, 0.02391, 0.2326, 0.1474, 0.06447, 0.3167, 0.08202, 0.01764, 0.02234, 0.1473, 0.3947, 0.7911, 0.7938, 0.0348, 0.164, 0.4136]): _vg.add([_i], _w, 'REPLACE')
_vg = ob_gauzesmall.vertex_groups.new(name='Bone.005')
for _i, _w in zip([18, 19, 20, 21, 22, 33, 72, 74, 75, 81, 111, 112, 113, 114, 115, 117, 118, 119], [0.6878, 0.6886, 0.4304, 0.2048, 0.08249, 0.03915, 0.4285, 0.2076, 0.0839, 0.02975, 0.01598, 0.115, 0.2436, 0.1065, 0.1065, 0.02232, 0.1189, 0.2428]): _vg.add([_i], _w, 'REPLACE')
_vg = ob_gauzesmall.vertex_groups.new(name='Bone.006')
for _i, _w in zip([45, 46, 51, 52, 57, 58], [0.001888, 0.05696, 0.9977, 0.9978, 0.006537, 0.06131]): _vg.add([_i], _w, 'REPLACE')
_vg = ob_gauzesmall.vertex_groups.new(name='Bone.007')
for _i, _w in zip([43, 44, 50, 55, 56], [0.04004, 0.119, 0.9964, 0.03933, 0.1254]): _vg.add([_i], _w, 'REPLACE')
_vg = ob_gauzesmall.vertex_groups.new(name='Bone.008')
for _i, _w in zip([4, 5, 6, 8, 9, 10, 36, 37, 42, 43, 44, 48, 49, 54, 55, 56, 60, 61], [0.009555, 0.1145, 0.2711, 0.2652, 0.124, 0.01104, 0.1056, 0.06471, 0.4098, 0.4181, 0.1216, 0.9975, 0.998, 0.4154, 0.4307, 0.1207, 0.1181, 0.0756]): _vg.add([_i], _w, 'REPLACE')
_vg = ob_gauzesmall.vertex_groups.new(name='Bone.009')
for _i, _w in zip([4, 5, 6, 7, 8, 9, 10, 36, 37, 42, 43, 44, 54, 55, 56, 60, 61], [0.01215, 0.1267, 0.4243, 0.9948, 0.4385, 0.1416, 0.01552, 0.08681, 0.01428, 0.2795, 0.1065, 0.0119, 0.2846, 0.1035, 0.008039, 0.09736, 0.02257]): _vg.add([_i], _w, 'REPLACE')
_vg = ob_gauzesmall.vertex_groups.new(name='Bone.010')
for _i, _w in zip([47, 53, 59, 93, 97], [0.05697, 0.9978, 0.06217, 0.9977, 0.008946]): _vg.add([_i], _w, 'REPLACE')
_vg = ob_gauzesmall.vertex_groups.new(name='Bone.011')
for _i, _w in zip([90, 91, 95, 98, 99], [0.03541, 0.1171, 0.9965, 0.03675, 0.1263]): _vg.add([_i], _w, 'REPLACE')
_vg = ob_gauzesmall.vertex_groups.new(name='Bone.012')
for _i, _w in zip([11, 12, 13, 15, 16, 17, 84, 86, 88, 90, 91, 92, 94, 96, 98, 99, 100, 102], [0.009679, 0.1059, 0.2039, 0.2085, 0.09562, 0.00394, 0.09075, 0.05743, 0.3438, 0.4012, 0.1109, 0.4999, 0.9974, 0.35, 0.4167, 0.1134, 0.1051, 0.0719]): _vg.add([_i], _w, 'REPLACE')
_vg = ob_gauzesmall.vertex_groups.new(name='Bone.013')
for _i, _w in zip([11, 12, 13, 14, 15, 16, 17, 84, 86, 88, 90, 91, 92, 96, 98, 99, 100, 102], [0.047, 0.1837, 0.5126, 0.9974, 0.4983, 0.1629, 0.03681, 0.1098, 0.02503, 0.3588, 0.1291, 0.02134, 0.5, 0.3649, 0.1256, 0.01838, 0.1259, 0.04019]): _vg.add([_i], _w, 'REPLACE')
_vg = ob_gauzesmall.vertex_groups.new(name='Bone.014')
_vg = ob_gauzesmall.vertex_groups.new(name='Bone.015')
for _i, _w in zip([58, 59, 63, 64, 65, 69, 70, 71, 101, 104], [0.05044, 0.05097, 0.1192, 0.7452, 0.7453, 0.02129, 0.05592, 0.05621, 0.1166, 0.02055]): _vg.add([_i], _w, 'REPLACE')
_vg = ob_gauzesmall.vertex_groups.new(name='Bone.016')
for _i, _w in zip([26, 27, 28, 29, 63, 64, 65, 68, 69, 70, 71, 77, 79, 101, 104, 106, 124, 125, 126, 127, 130, 131], [0.005539, 0.02904, 0.001458, 0.001798, 0.00313, 0.05515, 0.05544, 0.05151, 0.2497, 0.7629, 0.7627, 0.02966, 0.006327, 0.00231, 0.2468, 0.0517, 0.02023, 0.07349, 0.07353, 0.07388, 0.02093, 0.07348]): _vg.add([_i], _w, 'REPLACE')
_vg = ob_gauzesmall.vertex_groups.new(name='Bone.017')
for _i, _w in zip([25, 26, 27, 28, 29, 68, 69, 70, 71, 77, 78, 79, 104, 106, 123, 124, 125, 126, 127, 129, 130, 131], [0.06582, 0.1517, 0.2501, 0.2307, 0.2315, 0.01262, 0.08868, 0.06664, 0.06686, 0.25, 0.06494, 0.1524, 0.08849, 0.01361, 0.03776, 0.1593, 0.4232, 0.7595, 0.7589, 0.03487, 0.1594, 0.4197]): _vg.add([_i], _w, 'REPLACE')
_vg = ob_gauzesmall.vertex_groups.new(name='Bone.018')
for _i, _w in zip([25, 26, 27, 28, 29, 77, 78, 79, 123, 124, 125, 126, 127, 130, 131], [0.06207, 0.1576, 0.3566, 0.6483, 0.6473, 0.3537, 0.06073, 0.1572, 0.0005023, 0.07384, 0.123, 0.09205, 0.09232, 0.07429, 0.123]): _vg.add([_i], _w, 'REPLACE')
_vg = ob_gauzesmall.vertex_groups.new(name='Bone.019')
for _i, _w in zip([4, 5, 6, 32, 33, 36, 37, 38, 39, 40, 42, 43, 44, 45, 46, 112, 113], [0.02163, 0.1258, 0.1015, 0.1171, 0.1506, 0.1638, 0.3159, 0.9796, 0.766, 0.1068, 0.1337, 0.2939, 0.6662, 0.9055, 0.1238, 0.01241, 0.0146]): _vg.add([_i], _w, 'REPLACE')
_vg = ob_gauzesmall.vertex_groups.new(name='Bone.024')
for _i, _w in zip([0, 4, 5, 6, 19, 20, 21, 22, 23, 30, 31, 32, 33, 34, 36, 37, 39, 42, 43, 44, 109, 110, 111, 112, 113, 114], [0.9997, 0.9013, 0.6257, 0.1888, 0.06629, 0.3031, 0.6239, 0.8426, 0.9589, 0.9406, 0.9982, 0.7755, 0.4198, 0.01911, 0.6364, 0.5794, 0.02433, 0.1557, 0.1272, 0.02706, 0.9856, 0.9998, 0.9181, 0.6838, 0.2824, 0.03653]): _vg.add([_i], _w, 'REPLACE')
_vg = ob_gauzesmall.vertex_groups.new(name='Bone.020')
for _i, _w in zip([15, 16, 17, 41, 47, 81, 83, 84, 85, 86, 87, 88, 89, 90, 91, 118, 119], [0.08424, 0.1034, 0.01338, 0.104, 0.124, 0.135, 0.1275, 0.1423, 0.754, 0.2943, 0.9922, 0.1192, 0.9192, 0.2873, 0.6791, 0.01732, 0.01182]): _vg.add([_i], _w, 'REPLACE')
_vg = ob_gauzesmall.vertex_groups.new(name='Bone.025')
for _i, _w in zip([2, 15, 16, 17, 18, 72, 73, 74, 75, 80, 81, 82, 83, 84, 86, 88, 90, 91, 108, 115, 116, 117, 118, 119], [0.9993, 0.198, 0.6323, 0.8965, 0.06099, 0.2843, 0.9604, 0.5996, 0.8308, 0.9423, 0.2224, 0.9994, 0.7072, 0.651, 0.6044, 0.1603, 0.1324, 0.02433, 0.9853, 0.02312, 0.9998, 0.9043, 0.6475, 0.2439]): _vg.add([_i], _w, 'REPLACE')
_vg = ob_gauzesmall.vertex_groups.new(name='Bone.021')
for _i, _w in zip([11, 12, 13, 58, 59, 64, 65, 71, 96, 97, 98, 99, 100, 101, 102, 103, 104, 106, 130, 131], [0.01338, 0.1034, 0.07729, 0.09839, 0.772, 0.001579, 0.1511, 0.0094, 0.1102, 0.9377, 0.2759, 0.6737, 0.1458, 0.8017, 0.3064, 0.9677, 0.1571, 0.1179, 0.01851, 0.02752]): _vg.add([_i], _w, 'REPLACE')
_vg = ob_gauzesmall.vertex_groups.new(name='Bone.026')
for _i, _w in zip([3, 11, 12, 13, 29, 71, 76, 77, 78, 79, 96, 98, 99, 100, 101, 102, 104, 105, 106, 107, 121, 127, 128, 129, 130, 131], [0.9996, 0.8881, 0.6008, 0.1966, 0.07037, 0.0596, 0.9631, 0.323, 0.8489, 0.6339, 0.1587, 0.1335, 0.028, 0.6162, 0.02245, 0.568, 0.4414, 0.9364, 0.7774, 0.9988, 0.9825, 0.05103, 0.9997, 0.9131, 0.6889, 0.3297]): _vg.add([_i], _w, 'REPLACE')
_vg = ob_gauzesmall.vertex_groups.new(name='Bone.022')
for _i, _w in zip([8, 9, 10, 54, 55, 56, 57, 58, 59, 60, 61, 62, 63, 64, 65, 68, 69, 70, 124, 125], [0.09212, 0.12, 0.01419, 0.1234, 0.2844, 0.6722, 0.94, 0.7742, 0.09923, 0.1595, 0.3153, 0.9657, 0.7984, 0.1517, 0.001987, 0.115, 0.1549, 0.009241, 0.01601, 0.02531]): _vg.add([_i], _w, 'REPLACE')
_vg = ob_gauzesmall.vertex_groups.new(name='Bone.023')
for _i, _w in zip([1, 8, 9, 10, 24, 25, 26, 27, 28, 54, 55, 56, 60, 61, 63, 66, 67, 68, 69, 70, 120, 122, 123, 124, 125, 126], [0.9979, 0.1924, 0.6074, 0.9029, 0.9615, 0.847, 0.6356, 0.3212, 0.07057, 0.1584, 0.1318, 0.02947, 0.6175, 0.5641, 0.02303, 0.9433, 0.9991, 0.7813, 0.4402, 0.06016, 0.9896, 0.9988, 0.9108, 0.6911, 0.3273, 0.05124]): _vg.add([_i], _w, 'REPLACE')
_m = ob_gauzesmall.modifiers.new('Subsurf', 'SUBSURF')
_m.uv_smooth = 'PRESERVE_CORNERS'
_m.quality = 1
_m.render_levels = 1
_m.show_only_control_edges = False
_m = ob_gauzesmall.modifiers.new('Solidify', 'SOLIDIFY')
_m.thickness = 0.0017
_m.nonmanifold_thickness_mode = 'FIXED'
_m.nonmanifold_merge_threshold = 0.0003
_m = ob_gauzesmall.modifiers.new('EdgeSplit', 'EDGE_SPLIT')
_m.split_angle = 1.119
_m = ob_gauzesmall.modifiers.new('Armature', 'ARMATURE')
_m.object = ob_clotharmature

# ---- collection membership
col_collection_1.objects.link(ob_clothinhand)
col_collection_2.objects.link(ob_clotharoundampoule)
col_collection_4.objects.link(ob_papertowel)
col_collection_20.objects.link(ob_clothinhand_rigged)
col_collection_20.objects.link(ob_clotharmature)
col_collection_20.objects.link(ob_gauzesmall)

# ---- scene / render settings (as saved in the file)
scene.frame_start = 1; scene.frame_end = 250; scene.frame_set(1)
scene.render.engine = 'BLENDER_EEVEE_NEXT'
scene.render.resolution_percentage = 50
scene.render.dither_intensity = 0.0
scene.cycles.use_denoising = False
scene.cycles.samples = 128
scene.cycles.sampling_pattern = 'TABULATED_SOBOL'
scene.cycles.light_sampling_threshold = 0.0
scene.cycles.use_adaptive_sampling = False
scene.cycles.use_light_tree = False
scene.cycles.blur_glossy = 0.0
scene.cycles.sample_clamp_indirect = 0.0
scene.view_settings.view_transform = 'Standard'
bpy.context.view_layer.update()

# ---- added for rendering (the .blend has no active camera and no usable light): camera, sun
cam_auto = bpy.data.cameras.new('AutoCamera')
cam_auto.lens = 50.0
cam_auto.sensor_width = 36.0
cam_auto.clip_end = 1000.0
ob_auto_camera = bpy.data.objects.new('AutoCamera', cam_auto)
scene.collection.objects.link(ob_auto_camera)
ob_auto_camera.location = (0.26786, -0.301333, 0.217482)
ob_auto_camera.rotation_euler = (1.09748, -7.21219e-08, 0.694738)
scene.camera = ob_auto_camera
light_auto_sun = bpy.data.lights.new('AutoSun', 'SUN')
light_auto_sun.energy = 3.0
light_auto_sun.angle = 0.0523599
ob_auto_sun = bpy.data.objects.new('AutoSun', light_auto_sun)
scene.collection.objects.link(ob_auto_sun)
ob_auto_sun.rotation_euler = (0.872665, 0.174533, 0.523599)
bpy.context.view_layer.update()
